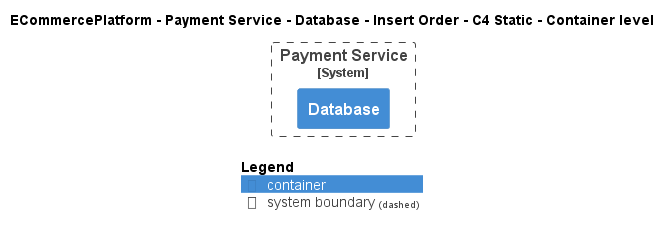

The diagram above was rendered by PlantUML. Its source (embedded in the PNG):
@startuml
!pragma layout smetana
!include ..\..\..\..\..\..\..\.c4s\C4_Container.puml

AddElementTag("c4interflow:lifecycle:new", $bgColor=green, $fontColor=#ffffff, $borderColor=green, $shadowing="False")
AddElementTag("c4interflow:lifecycle:changed", $bgColor=orange, $fontColor=#ffffff, $borderColor=orange, $shadowing="False")
AddElementTag("c4interflow:lifecycle:removed", $bgColor=red, $fontColor=#ffffff, $borderColor=red, $shadowing="False")

AddRelTag("c4interflow:lifecycle:new", $textColor=green, $lineColor=green)
AddRelTag("c4interflow:lifecycle:changed", $textColor=orange, $lineColor=orange)
AddRelTag("c4interflow:lifecycle:removed", $textColor=red, $lineColor=red)

SHOW_PERSON_PORTRAIT()
LAYOUT_TOP_DOWN()

skinparam linetype polyline

title ECommercePlatform - Payment Service - Database - Insert Order - C4 Static - Container level


System_Boundary(ECommercePlatform.SoftwareSystems.PaymentService, "Payment Service") {
    Container(ECommercePlatform.SoftwareSystems.PaymentService.Containers.Database, "Database", "", "")
}



SHOW_LEGEND()
@enduml